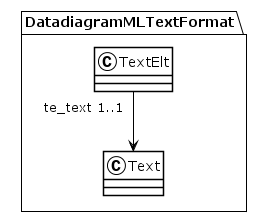

The diagram above was rendered by PlantUML. Its source (embedded in the PNG):
@startuml
!theme plain
package DatadiagramMLTextFormat {
class TextElt {
}
TextElt "te_text 1..1" --> Text
class Text {
}
}
@enduml